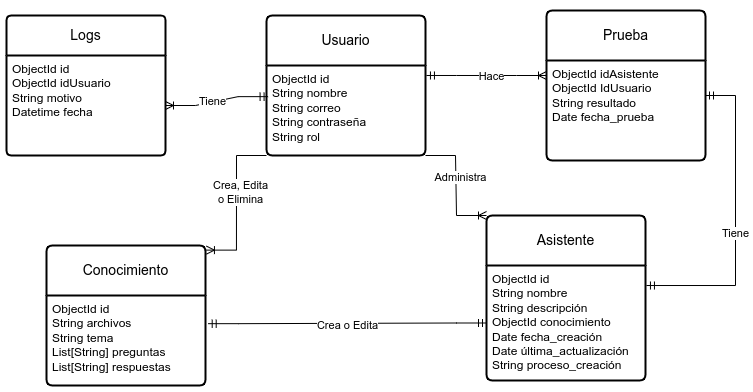

The diagram above was exported from draw.io. Its source (the exported page's mxGraphModel, read from the mxfile embedded in the PNG):
<mxGraphModel dx="1941" dy="663" grid="1" gridSize="10" guides="1" tooltips="1" connect="1" arrows="1" fold="1" page="1" pageScale="1" pageWidth="827" pageHeight="1169" math="0" shadow="0">
  <root>
    <mxCell id="0" />
    <mxCell id="1" parent="0" />
    <mxCell id="VfTo_oK-jHUwpTHfarD4-42" value="" style="shape=tableRow;horizontal=0;startSize=0;swimlaneHead=0;swimlaneBody=0;fillColor=none;collapsible=0;dropTarget=0;points=[[0,0.5],[1,0.5]];portConstraint=eastwest;top=0;left=0;right=0;bottom=0;html=1;" parent="1" vertex="1">
      <mxGeometry x="80" y="210" width="180" height="30" as="geometry" />
    </mxCell>
    <mxCell id="VfTo_oK-jHUwpTHfarD4-50" value="Usuario" style="swimlane;childLayout=stackLayout;horizontal=1;startSize=50;horizontalStack=0;rounded=1;fontSize=14;fontStyle=0;strokeWidth=2;resizeParent=0;resizeLast=1;shadow=0;dashed=0;align=center;arcSize=4;whiteSpace=wrap;html=1;" parent="1" vertex="1">
      <mxGeometry x="-110" y="220" width="159" height="140" as="geometry" />
    </mxCell>
    <mxCell id="VfTo_oK-jHUwpTHfarD4-51" value="ObjectId id&lt;br&gt;String nombre&lt;br&gt;String correo&lt;br&gt;String contraseña&lt;br&gt;String rol" style="align=left;strokeColor=none;fillColor=none;spacingLeft=4;fontSize=12;verticalAlign=top;resizable=0;rotatable=0;part=1;html=1;" parent="VfTo_oK-jHUwpTHfarD4-50" vertex="1">
      <mxGeometry y="50" width="159" height="90" as="geometry" />
    </mxCell>
    <mxCell id="VfTo_oK-jHUwpTHfarD4-52" value="Conocimiento" style="swimlane;childLayout=stackLayout;horizontal=1;startSize=50;horizontalStack=0;rounded=1;fontSize=14;fontStyle=0;strokeWidth=2;resizeParent=0;resizeLast=1;shadow=0;dashed=0;align=center;arcSize=4;whiteSpace=wrap;html=1;" parent="1" vertex="1">
      <mxGeometry x="-330" y="450" width="159" height="140" as="geometry" />
    </mxCell>
    <mxCell id="VfTo_oK-jHUwpTHfarD4-53" value="ObjectId id&lt;br&gt;String archivos&lt;br&gt;String tema&lt;br&gt;List[String] preguntas&lt;br&gt;List[String] respuestas" style="align=left;strokeColor=none;fillColor=none;spacingLeft=4;fontSize=12;verticalAlign=top;resizable=0;rotatable=0;part=1;html=1;" parent="VfTo_oK-jHUwpTHfarD4-52" vertex="1">
      <mxGeometry y="50" width="159" height="90" as="geometry" />
    </mxCell>
    <mxCell id="VfTo_oK-jHUwpTHfarD4-54" value="Asistente" style="swimlane;childLayout=stackLayout;horizontal=1;startSize=50;horizontalStack=0;rounded=1;fontSize=14;fontStyle=0;strokeWidth=2;resizeParent=0;resizeLast=1;shadow=0;dashed=0;align=center;arcSize=4;whiteSpace=wrap;html=1;" parent="1" vertex="1">
      <mxGeometry x="110" y="420" width="159" height="165" as="geometry" />
    </mxCell>
    <mxCell id="VfTo_oK-jHUwpTHfarD4-55" value="ObjectId id&lt;br&gt;String nombre&lt;br&gt;String descripción&lt;br&gt;ObjectId conocimiento&lt;br&gt;Date fecha_creación&lt;br&gt;Date última_actualización&lt;br&gt;String proceso_creación" style="align=left;strokeColor=none;fillColor=none;spacingLeft=4;fontSize=12;verticalAlign=top;resizable=0;rotatable=0;part=1;html=1;" parent="VfTo_oK-jHUwpTHfarD4-54" vertex="1">
      <mxGeometry y="50" width="159" height="115" as="geometry" />
    </mxCell>
    <mxCell id="VfTo_oK-jHUwpTHfarD4-57" value="" style="edgeStyle=entityRelationEdgeStyle;fontSize=12;html=1;endArrow=ERoneToMany;rounded=0;exitX=0;exitY=1;exitDx=0;exitDy=0;entryX=1.006;entryY=0.033;entryDx=0;entryDy=0;entryPerimeter=0;" parent="1" source="VfTo_oK-jHUwpTHfarD4-51" target="VfTo_oK-jHUwpTHfarD4-52" edge="1">
      <mxGeometry width="100" height="100" relative="1" as="geometry">
        <mxPoint x="-240" y="420" as="sourcePoint" />
        <mxPoint x="-130" y="440" as="targetPoint" />
      </mxGeometry>
    </mxCell>
    <mxCell id="VfTo_oK-jHUwpTHfarD4-58" value="Crea, Edita &lt;br&gt;o Elimina&lt;br&gt;" style="edgeLabel;html=1;align=center;verticalAlign=middle;resizable=0;points=[];" parent="VfTo_oK-jHUwpTHfarD4-57" vertex="1" connectable="0">
      <mxGeometry x="-0.1399" y="4" relative="1" as="geometry">
        <mxPoint as="offset" />
      </mxGeometry>
    </mxCell>
    <mxCell id="VfTo_oK-jHUwpTHfarD4-60" value="" style="edgeStyle=entityRelationEdgeStyle;fontSize=12;html=1;endArrow=ERoneToMany;rounded=0;exitX=1;exitY=1;exitDx=0;exitDy=0;entryX=0;entryY=0;entryDx=0;entryDy=0;" parent="1" source="VfTo_oK-jHUwpTHfarD4-51" target="VfTo_oK-jHUwpTHfarD4-54" edge="1">
      <mxGeometry width="100" height="100" relative="1" as="geometry">
        <mxPoint x="-100" y="370" as="sourcePoint" />
        <mxPoint x="-160" y="465" as="targetPoint" />
      </mxGeometry>
    </mxCell>
    <mxCell id="VfTo_oK-jHUwpTHfarD4-61" value="Administra" style="edgeLabel;html=1;align=center;verticalAlign=middle;resizable=0;points=[];" parent="VfTo_oK-jHUwpTHfarD4-60" vertex="1" connectable="0">
      <mxGeometry x="-0.1399" y="4" relative="1" as="geometry">
        <mxPoint as="offset" />
      </mxGeometry>
    </mxCell>
    <mxCell id="VfTo_oK-jHUwpTHfarD4-62" value="" style="edgeStyle=entityRelationEdgeStyle;fontSize=12;html=1;endArrow=ERmandOne;startArrow=ERmandOne;rounded=0;exitX=1.017;exitY=0.313;exitDx=0;exitDy=0;exitPerimeter=0;entryX=0;entryY=0.5;entryDx=0;entryDy=0;" parent="1" source="VfTo_oK-jHUwpTHfarD4-53" target="VfTo_oK-jHUwpTHfarD4-55" edge="1">
      <mxGeometry width="100" height="100" relative="1" as="geometry">
        <mxPoint x="-40" y="510" as="sourcePoint" />
        <mxPoint x="60" y="410" as="targetPoint" />
      </mxGeometry>
    </mxCell>
    <mxCell id="VfTo_oK-jHUwpTHfarD4-63" value="Crea o Edita" style="edgeLabel;html=1;align=center;verticalAlign=middle;resizable=0;points=[];" parent="VfTo_oK-jHUwpTHfarD4-62" vertex="1" connectable="0">
      <mxGeometry x="-0.0541" y="-4" relative="1" as="geometry">
        <mxPoint x="7" y="-2" as="offset" />
      </mxGeometry>
    </mxCell>
    <mxCell id="OwNtlnPYzpbByCEqTJA--1" value="Logs" style="swimlane;childLayout=stackLayout;horizontal=1;startSize=40;horizontalStack=0;rounded=1;fontSize=14;fontStyle=0;strokeWidth=2;resizeParent=0;resizeLast=1;shadow=0;dashed=0;align=center;arcSize=4;whiteSpace=wrap;html=1;" parent="1" vertex="1">
      <mxGeometry x="-370" y="220" width="159" height="140" as="geometry" />
    </mxCell>
    <mxCell id="OwNtlnPYzpbByCEqTJA--2" value="ObjectId id&lt;br&gt;ObjectId idUsuario&lt;br&gt;String motivo&lt;br&gt;Datetime fecha&lt;br&gt;" style="align=left;strokeColor=none;fillColor=none;spacingLeft=4;fontSize=12;verticalAlign=top;resizable=0;rotatable=0;part=1;html=1;" parent="OwNtlnPYzpbByCEqTJA--1" vertex="1">
      <mxGeometry y="40" width="159" height="100" as="geometry" />
    </mxCell>
    <mxCell id="OwNtlnPYzpbByCEqTJA--5" value="" style="edgeStyle=entityRelationEdgeStyle;fontSize=12;html=1;endArrow=ERoneToMany;startArrow=ERmandOne;rounded=0;exitX=0.01;exitY=0.346;exitDx=0;exitDy=0;exitPerimeter=0;entryX=1;entryY=0.5;entryDx=0;entryDy=0;" parent="1" source="VfTo_oK-jHUwpTHfarD4-51" target="OwNtlnPYzpbByCEqTJA--2" edge="1">
      <mxGeometry width="100" height="100" relative="1" as="geometry">
        <mxPoint x="-160" y="420" as="sourcePoint" />
        <mxPoint x="-60" y="320" as="targetPoint" />
      </mxGeometry>
    </mxCell>
    <mxCell id="OwNtlnPYzpbByCEqTJA--6" value="Tiene" style="edgeLabel;html=1;align=center;verticalAlign=middle;resizable=0;points=[];" parent="OwNtlnPYzpbByCEqTJA--5" vertex="1" connectable="0">
      <mxGeometry x="0.0835" y="-1" relative="1" as="geometry">
        <mxPoint as="offset" />
      </mxGeometry>
    </mxCell>
    <mxCell id="bFaRzsBGv7xnwmpnMXdN-2" value="" style="edgeStyle=entityRelationEdgeStyle;fontSize=12;html=1;endArrow=ERoneToMany;startArrow=ERmandOne;rounded=0;exitX=1.006;exitY=0.111;exitDx=0;exitDy=0;exitPerimeter=0;" edge="1" parent="1" source="VfTo_oK-jHUwpTHfarD4-51">
      <mxGeometry width="100" height="100" relative="1" as="geometry">
        <mxPoint x="402" y="290" as="sourcePoint" />
        <mxPoint x="170" y="280" as="targetPoint" />
      </mxGeometry>
    </mxCell>
    <mxCell id="bFaRzsBGv7xnwmpnMXdN-3" value="Hace" style="edgeLabel;html=1;align=center;verticalAlign=middle;resizable=0;points=[];" vertex="1" connectable="0" parent="bFaRzsBGv7xnwmpnMXdN-2">
      <mxGeometry x="0.0835" y="-1" relative="1" as="geometry">
        <mxPoint as="offset" />
      </mxGeometry>
    </mxCell>
    <mxCell id="bFaRzsBGv7xnwmpnMXdN-4" value="Prueba" style="swimlane;childLayout=stackLayout;horizontal=1;startSize=50;horizontalStack=0;rounded=1;fontSize=14;fontStyle=0;strokeWidth=2;resizeParent=0;resizeLast=1;shadow=0;dashed=0;align=center;arcSize=4;whiteSpace=wrap;html=1;" vertex="1" parent="1">
      <mxGeometry x="170" y="215" width="159" height="150" as="geometry" />
    </mxCell>
    <mxCell id="bFaRzsBGv7xnwmpnMXdN-5" value="ObjectId idAsistente&lt;br&gt;ObjectId IdUsuario&lt;br&gt;String resultado&lt;br&gt;Date fecha_prueba&lt;br&gt;" style="align=left;strokeColor=none;fillColor=none;spacingLeft=4;fontSize=12;verticalAlign=top;resizable=0;rotatable=0;part=1;html=1;" vertex="1" parent="bFaRzsBGv7xnwmpnMXdN-4">
      <mxGeometry y="50" width="159" height="100" as="geometry" />
    </mxCell>
    <mxCell id="bFaRzsBGv7xnwmpnMXdN-7" value="" style="edgeStyle=entityRelationEdgeStyle;fontSize=12;html=1;endArrow=ERmandOne;startArrow=ERmandOne;rounded=0;exitX=1.006;exitY=0.111;exitDx=0;exitDy=0;exitPerimeter=0;entryX=1.006;entryY=0.174;entryDx=0;entryDy=0;entryPerimeter=0;endFill=0;" edge="1" parent="1" target="VfTo_oK-jHUwpTHfarD4-55">
      <mxGeometry width="100" height="100" relative="1" as="geometry">
        <mxPoint x="329" y="300" as="sourcePoint" />
        <mxPoint x="449" y="300" as="targetPoint" />
      </mxGeometry>
    </mxCell>
    <mxCell id="bFaRzsBGv7xnwmpnMXdN-8" value="Tiene" style="edgeLabel;html=1;align=center;verticalAlign=middle;resizable=0;points=[];" vertex="1" connectable="0" parent="bFaRzsBGv7xnwmpnMXdN-7">
      <mxGeometry x="0.0835" y="-1" relative="1" as="geometry">
        <mxPoint as="offset" />
      </mxGeometry>
    </mxCell>
  </root>
</mxGraphModel>